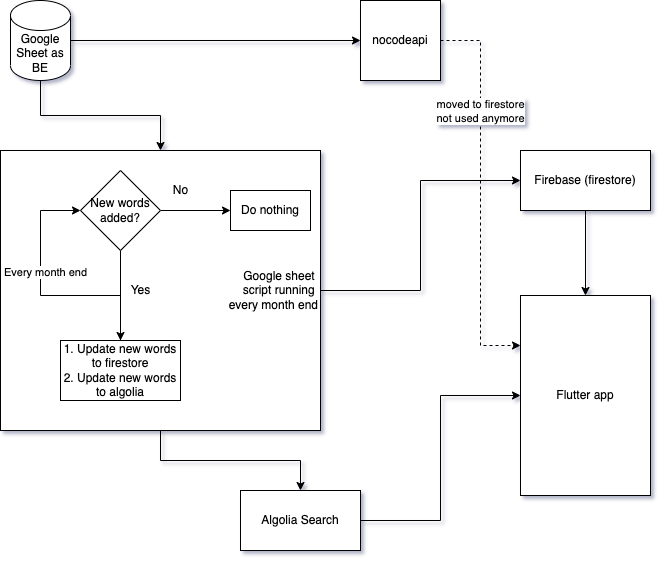

The diagram above was exported from draw.io. Its source (the exported page's mxGraphModel, read from the mxfile embedded in the PNG):
<mxGraphModel dx="946" dy="621" grid="1" gridSize="10" guides="1" tooltips="1" connect="1" arrows="1" fold="1" page="1" pageScale="1" pageWidth="827" pageHeight="1169" math="0" shadow="0">
  <root>
    <mxCell id="0" />
    <mxCell id="1" parent="0" />
    <mxCell id="Q3U7H-xTvr1-7w5LMkME-27" style="edgeStyle=orthogonalEdgeStyle;rounded=0;orthogonalLoop=1;jettySize=auto;html=1;entryX=0.5;entryY=0;entryDx=0;entryDy=0;" edge="1" parent="1" source="Q3U7H-xTvr1-7w5LMkME-17" target="Q3U7H-xTvr1-7w5LMkME-26">
      <mxGeometry relative="1" as="geometry" />
    </mxCell>
    <mxCell id="Q3U7H-xTvr1-7w5LMkME-17" value="Google sheet &lt;br&gt;script running &lt;br&gt;every month end" style="rounded=0;whiteSpace=wrap;html=1;align=right;" vertex="1" parent="1">
      <mxGeometry x="30" y="240" width="320" height="280" as="geometry" />
    </mxCell>
    <mxCell id="Q3U7H-xTvr1-7w5LMkME-32" style="edgeStyle=orthogonalEdgeStyle;rounded=0;orthogonalLoop=1;jettySize=auto;html=1;entryX=0;entryY=0.25;entryDx=0;entryDy=0;strokeColor=default;dashed=1;" edge="1" parent="1" source="Q3U7H-xTvr1-7w5LMkME-1" target="Q3U7H-xTvr1-7w5LMkME-20">
      <mxGeometry relative="1" as="geometry" />
    </mxCell>
    <mxCell id="Q3U7H-xTvr1-7w5LMkME-34" value="moved to firestore&lt;br&gt;not used anymore" style="edgeLabel;html=1;align=center;verticalAlign=middle;resizable=0;points=[];" vertex="1" connectable="0" parent="Q3U7H-xTvr1-7w5LMkME-32">
      <mxGeometry x="-0.2338" y="-1" relative="1" as="geometry">
        <mxPoint y="-37" as="offset" />
      </mxGeometry>
    </mxCell>
    <mxCell id="Q3U7H-xTvr1-7w5LMkME-1" value="nocodeapi" style="whiteSpace=wrap;html=1;aspect=fixed;" vertex="1" parent="1">
      <mxGeometry x="390" y="90" width="80" height="80" as="geometry" />
    </mxCell>
    <mxCell id="Q3U7H-xTvr1-7w5LMkME-3" style="edgeStyle=orthogonalEdgeStyle;rounded=0;orthogonalLoop=1;jettySize=auto;html=1;" edge="1" parent="1" source="Q3U7H-xTvr1-7w5LMkME-2" target="Q3U7H-xTvr1-7w5LMkME-1">
      <mxGeometry relative="1" as="geometry" />
    </mxCell>
    <mxCell id="Q3U7H-xTvr1-7w5LMkME-19" style="edgeStyle=orthogonalEdgeStyle;rounded=0;orthogonalLoop=1;jettySize=auto;html=1;exitX=0.5;exitY=1;exitDx=0;exitDy=0;exitPerimeter=0;" edge="1" parent="1" source="Q3U7H-xTvr1-7w5LMkME-2" target="Q3U7H-xTvr1-7w5LMkME-17">
      <mxGeometry relative="1" as="geometry" />
    </mxCell>
    <mxCell id="Q3U7H-xTvr1-7w5LMkME-2" value="Google Sheet as BE" style="shape=cylinder3;whiteSpace=wrap;html=1;boundedLbl=1;backgroundOutline=1;size=15;" vertex="1" parent="1">
      <mxGeometry x="40" y="90" width="60" height="80" as="geometry" />
    </mxCell>
    <mxCell id="Q3U7H-xTvr1-7w5LMkME-25" style="edgeStyle=orthogonalEdgeStyle;rounded=0;orthogonalLoop=1;jettySize=auto;html=1;" edge="1" parent="1" source="Q3U7H-xTvr1-7w5LMkME-17" target="Q3U7H-xTvr1-7w5LMkME-4">
      <mxGeometry relative="1" as="geometry" />
    </mxCell>
    <mxCell id="Q3U7H-xTvr1-7w5LMkME-4" value="Firebase (firestore)" style="rounded=0;whiteSpace=wrap;html=1;" vertex="1" parent="1">
      <mxGeometry x="550" y="240" width="130" height="60" as="geometry" />
    </mxCell>
    <mxCell id="Q3U7H-xTvr1-7w5LMkME-10" value="" style="edgeStyle=orthogonalEdgeStyle;rounded=0;orthogonalLoop=1;jettySize=auto;html=1;" edge="1" parent="1" source="Q3U7H-xTvr1-7w5LMkME-8" target="Q3U7H-xTvr1-7w5LMkME-9">
      <mxGeometry relative="1" as="geometry" />
    </mxCell>
    <mxCell id="Q3U7H-xTvr1-7w5LMkME-13" value="" style="edgeStyle=orthogonalEdgeStyle;rounded=0;orthogonalLoop=1;jettySize=auto;html=1;" edge="1" parent="1" source="Q3U7H-xTvr1-7w5LMkME-8" target="Q3U7H-xTvr1-7w5LMkME-12">
      <mxGeometry relative="1" as="geometry" />
    </mxCell>
    <mxCell id="Q3U7H-xTvr1-7w5LMkME-8" value="New words added?" style="rhombus;whiteSpace=wrap;html=1;" vertex="1" parent="1">
      <mxGeometry x="110" y="260" width="80" height="80" as="geometry" />
    </mxCell>
    <mxCell id="Q3U7H-xTvr1-7w5LMkME-9" value="Do nothing" style="whiteSpace=wrap;html=1;" vertex="1" parent="1">
      <mxGeometry x="260" y="280" width="80" height="40" as="geometry" />
    </mxCell>
    <mxCell id="Q3U7H-xTvr1-7w5LMkME-11" value="No" style="text;html=1;align=center;verticalAlign=middle;resizable=0;points=[];autosize=1;strokeColor=none;fillColor=none;" vertex="1" parent="1">
      <mxGeometry x="195" y="270" width="30" height="20" as="geometry" />
    </mxCell>
    <mxCell id="Q3U7H-xTvr1-7w5LMkME-15" style="edgeStyle=orthogonalEdgeStyle;rounded=0;orthogonalLoop=1;jettySize=auto;html=1;entryX=0;entryY=0.5;entryDx=0;entryDy=0;" edge="1" parent="1" source="Q3U7H-xTvr1-7w5LMkME-12" target="Q3U7H-xTvr1-7w5LMkME-8">
      <mxGeometry relative="1" as="geometry" />
    </mxCell>
    <mxCell id="Q3U7H-xTvr1-7w5LMkME-16" value="Every month end" style="edgeLabel;html=1;align=center;verticalAlign=middle;resizable=0;points=[];" vertex="1" connectable="0" parent="Q3U7H-xTvr1-7w5LMkME-15">
      <mxGeometry x="0.192" y="-4" relative="1" as="geometry">
        <mxPoint as="offset" />
      </mxGeometry>
    </mxCell>
    <mxCell id="Q3U7H-xTvr1-7w5LMkME-12" value="1. Update new words to firestore&lt;br&gt;2. Update new words to algolia" style="whiteSpace=wrap;html=1;" vertex="1" parent="1">
      <mxGeometry x="90" y="430" width="120" height="60" as="geometry" />
    </mxCell>
    <mxCell id="Q3U7H-xTvr1-7w5LMkME-14" value="Yes" style="text;html=1;align=center;verticalAlign=middle;resizable=0;points=[];autosize=1;strokeColor=none;fillColor=none;" vertex="1" parent="1">
      <mxGeometry x="150" y="370" width="40" height="20" as="geometry" />
    </mxCell>
    <mxCell id="Q3U7H-xTvr1-7w5LMkME-30" style="edgeStyle=orthogonalEdgeStyle;rounded=0;orthogonalLoop=1;jettySize=auto;html=1;" edge="1" parent="1" source="Q3U7H-xTvr1-7w5LMkME-26" target="Q3U7H-xTvr1-7w5LMkME-20">
      <mxGeometry relative="1" as="geometry" />
    </mxCell>
    <mxCell id="Q3U7H-xTvr1-7w5LMkME-31" style="edgeStyle=orthogonalEdgeStyle;rounded=0;orthogonalLoop=1;jettySize=auto;html=1;strokeColor=default;exitX=0.5;exitY=1;exitDx=0;exitDy=0;" edge="1" parent="1" source="Q3U7H-xTvr1-7w5LMkME-4" target="Q3U7H-xTvr1-7w5LMkME-20">
      <mxGeometry relative="1" as="geometry" />
    </mxCell>
    <mxCell id="Q3U7H-xTvr1-7w5LMkME-20" value="Flutter app" style="rounded=0;whiteSpace=wrap;html=1;" vertex="1" parent="1">
      <mxGeometry x="550" y="385" width="130" height="200" as="geometry" />
    </mxCell>
    <mxCell id="Q3U7H-xTvr1-7w5LMkME-26" value="Algolia Search" style="whiteSpace=wrap;html=1;" vertex="1" parent="1">
      <mxGeometry x="270" y="580" width="120" height="60" as="geometry" />
    </mxCell>
  </root>
</mxGraphModel>